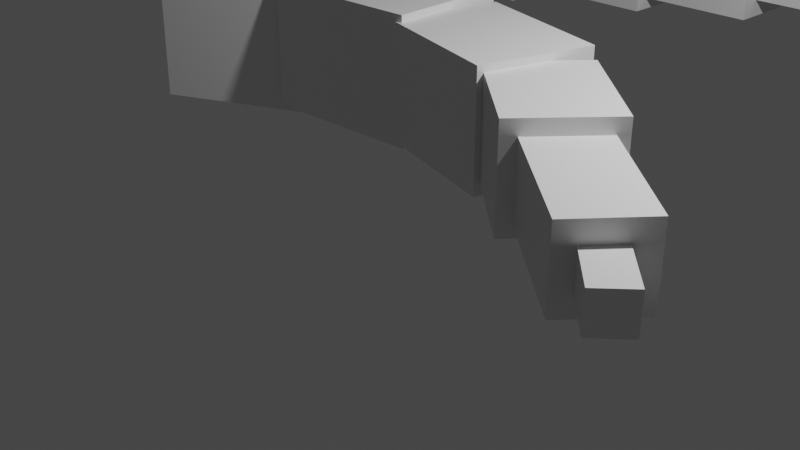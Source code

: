 # Source: snake.blend  (saved by Blender 2.90.8; exported with 4.5.12 LTS)
import bpy
from mathutils import Matrix  # noqa: F401  (used for matrix-valued properties, if any)

bpy.ops.wm.read_factory_settings(use_empty=True)
scene = bpy.context.scene
scene.name = 'Scene'

# ---- collections
col_collection = bpy.data.collections.new('Collection'); scene.collection.children.link(col_collection)

# ---- materials (node trees are filled in below, after node groups)
mat_material = bpy.data.materials.new('Material')
mat_material.alpha_threshold = 0.0
mat_material.use_transparent_shadow = False
mat_material.line_color = (0.0, 0.0, 0.0, 1.0)
mat_material_001 = bpy.data.materials.new('Material.001')
mat_material_001.alpha_threshold = 0.0
mat_material_001.use_transparent_shadow = False
mat_material_001.line_color = (0.0, 0.0, 0.0, 1.0)
mat_material_002 = bpy.data.materials.new('Material.002')
mat_material_002.alpha_threshold = 0.0
mat_material_002.use_transparent_shadow = False
mat_material_002.line_color = (0.0, 0.0, 0.0, 1.0)
mat_material_003 = bpy.data.materials.new('Material.003')
mat_material_003.alpha_threshold = 0.0
mat_material_003.use_transparent_shadow = False
mat_material_003.line_color = (0.0, 0.0, 0.0, 1.0)
mat_material_004 = bpy.data.materials.new('Material.004')
mat_material_004.alpha_threshold = 0.0
mat_material_004.use_transparent_shadow = False
mat_material_004.line_color = (0.0, 0.0, 0.0, 1.0)
mat_material_005 = bpy.data.materials.new('Material.005')
mat_material_005.alpha_threshold = 0.0
mat_material_005.use_transparent_shadow = False
mat_material_005.line_color = (0.0, 0.0, 0.0, 1.0)

# ---- material node trees
mat_material.use_nodes = True; mat_material.node_tree.nodes.clear()
_N = mat_material.node_tree.nodes; _L = mat_material.node_tree.links
n0 = _N.new('ShaderNodeOutputMaterial'); n0.name = 'Material Output'; n0.location = (300, 300)
n1 = _N.new('ShaderNodeBsdfPrincipled'); n1.name = 'Principled BSDF'; n1.location = (10, 300)
n1.distribution = 'GGX'
n1.subsurface_method = 'BURLEY'
n1.inputs[2].default_value = 0.4
n1.inputs[3].default_value = 1.45
n1.inputs[27].default_value = (0.0, 0.0, 0.0, 1.0)
n1.inputs[28].default_value = 1.0
_L.new(n1.outputs[0], n0.inputs[0])
n0.is_active_output = True
mat_material_001.use_nodes = True; mat_material_001.node_tree.nodes.clear()
_N = mat_material_001.node_tree.nodes; _L = mat_material_001.node_tree.links
n0 = _N.new('ShaderNodeOutputMaterial'); n0.name = 'Material Output'; n0.location = (300, 300)
n1 = _N.new('ShaderNodeBsdfPrincipled'); n1.name = 'Principled BSDF'; n1.location = (10, 300)
n1.distribution = 'GGX'
n1.subsurface_method = 'BURLEY'
n1.inputs[2].default_value = 0.4
n1.inputs[3].default_value = 1.45
n1.inputs[27].default_value = (0.0, 0.0, 0.0, 1.0)
n1.inputs[28].default_value = 1.0
_L.new(n1.outputs[0], n0.inputs[0])
n0.is_active_output = True
mat_material_002.use_nodes = True; mat_material_002.node_tree.nodes.clear()
_N = mat_material_002.node_tree.nodes; _L = mat_material_002.node_tree.links
n0 = _N.new('ShaderNodeOutputMaterial'); n0.name = 'Material Output'; n0.location = (300, 300)
n1 = _N.new('ShaderNodeBsdfPrincipled'); n1.name = 'Principled BSDF'; n1.location = (10, 300)
n1.distribution = 'GGX'
n1.subsurface_method = 'BURLEY'
n1.inputs[2].default_value = 0.4
n1.inputs[3].default_value = 1.45
n1.inputs[27].default_value = (0.0, 0.0, 0.0, 1.0)
n1.inputs[28].default_value = 1.0
_L.new(n1.outputs[0], n0.inputs[0])
n0.is_active_output = True
mat_material_003.use_nodes = True; mat_material_003.node_tree.nodes.clear()
_N = mat_material_003.node_tree.nodes; _L = mat_material_003.node_tree.links
n0 = _N.new('ShaderNodeOutputMaterial'); n0.name = 'Material Output'; n0.location = (300, 300)
n1 = _N.new('ShaderNodeBsdfPrincipled'); n1.name = 'Principled BSDF'; n1.location = (10, 300)
n1.distribution = 'GGX'
n1.subsurface_method = 'BURLEY'
n1.inputs[2].default_value = 0.4
n1.inputs[3].default_value = 1.45
n1.inputs[27].default_value = (0.0, 0.0, 0.0, 1.0)
n1.inputs[28].default_value = 1.0
_L.new(n1.outputs[0], n0.inputs[0])
n0.is_active_output = True
mat_material_004.use_nodes = True; mat_material_004.node_tree.nodes.clear()
_N = mat_material_004.node_tree.nodes; _L = mat_material_004.node_tree.links
n0 = _N.new('ShaderNodeOutputMaterial'); n0.name = 'Material Output'; n0.location = (300, 300)
n1 = _N.new('ShaderNodeBsdfPrincipled'); n1.name = 'Principled BSDF'; n1.location = (10, 300)
n1.distribution = 'GGX'
n1.subsurface_method = 'BURLEY'
n1.inputs[2].default_value = 0.4
n1.inputs[3].default_value = 1.45
n1.inputs[27].default_value = (0.0, 0.0, 0.0, 1.0)
n1.inputs[28].default_value = 1.0
_L.new(n1.outputs[0], n0.inputs[0])
n0.is_active_output = True
mat_material_005.use_nodes = True; mat_material_005.node_tree.nodes.clear()
_N = mat_material_005.node_tree.nodes; _L = mat_material_005.node_tree.links
n0 = _N.new('ShaderNodeOutputMaterial'); n0.name = 'Material Output'; n0.location = (300, 300)
n1 = _N.new('ShaderNodeBsdfPrincipled'); n1.name = 'Principled BSDF'; n1.location = (10, 300)
n1.distribution = 'GGX'
n1.subsurface_method = 'BURLEY'
n1.inputs[2].default_value = 0.4
n1.inputs[3].default_value = 1.45
n1.inputs[27].default_value = (0.0, 0.0, 0.0, 1.0)
n1.inputs[28].default_value = 1.0
_L.new(n1.outputs[0], n0.inputs[0])
n0.is_active_output = True

# ---- world
world_world = bpy.data.worlds.new('World'); scene.world = world_world
world_world.use_nodes = True; world_world.node_tree.nodes.clear()
_N = world_world.node_tree.nodes; _L = world_world.node_tree.links
n0 = _N.new('ShaderNodeOutputWorld'); n0.name = 'World Output'; n0.location = (300, 300)
n1 = _N.new('ShaderNodeBackground'); n1.name = 'Background'; n1.location = (10, 300)
n1.inputs[0].default_value = (0.05088, 0.05088, 0.05088, 1.0)
_L.new(n1.outputs[0], n0.inputs[0])
n0.is_active_output = True
world_world.color = (0.05088, 0.05088, 0.05088)
world_world.use_sun_shadow = False
world_world.sun_shadow_jitter_overblur = 0.0

# ---- cameras
cam_camera = bpy.data.cameras.new('Camera')
cam_camera.clip_end = 100.0
cam_camera.ortho_scale = 7.314

# ---- lights
light_light = bpy.data.lights.new('Light', 'POINT')
light_light.transmission_factor = 0.0
light_light.energy = 1000.0
light_light.shadow_soft_size = 0.1
light_light.shadow_maximum_resolution = 0.006
light_light.use_absolute_resolution = True

# ---- meshes
me_cube = bpy.data.meshes.new('Cube')
me_cube.from_pydata([(1.0, 1.0, 1.0), (1.0, 1.0, -1.0), (1.0, -1.0, 1.0), (1.0, -1.0, -1.0), (-1.0, 1.0, 1.0), (-1.0, 1.0, -1.0), (-1.0, -1.0, 1.0), (-1.0, -1.0, -1.0)], [], [(0, 4, 6, 2), (3, 2, 6, 7), (7, 6, 4, 5), (5, 1, 3, 7), (1, 0, 2, 3), (5, 4, 0, 1)])
_uv = me_cube.uv_layers.new(name='UVMap')
_uv.uv.foreach_set('vector', [0.625, 0.5, 0.875, 0.5, 0.875, 0.75, 0.625, 0.75, 0.375, 0.75, 0.625, 0.75, 0.625, 1.0, 0.375, 1.0, 0.375, 0.0, 0.625, 0.0, 0.625, 0.25, 0.375, 0.25, 0.125, 0.5, 0.375, 0.5, 0.375, 0.75, 0.125, 0.75, 0.375, 0.5, 0.625, 0.5, 0.625, 0.75, 0.375, 0.75, 0.375, 0.25, 0.625, 0.25, 0.625, 0.5, 0.375, 0.5])
me_cube.materials.append(mat_material)
me_cube.use_remesh_preserve_volume = False
me_cube.use_remesh_preserve_attributes = False
me_cube.use_mirror_vertex_groups = False
me_cube.update()
me_x = bpy.data.meshes.new('Куб')
me_x.from_pydata([(-1.0, -1.0, -1.0), (-1.0, -1.0, 1.0), (-1.0, 1.0, -1.0), (-1.0, 1.0, 1.0), (1.0, -1.0, -1.0), (1.0, -1.0, 1.0), (1.0, 1.0, -1.0), (1.0, 1.0, 1.0)], [], [(0, 1, 3, 2), (2, 3, 7, 6), (6, 7, 5, 4), (4, 5, 1, 0), (2, 6, 4, 0), (7, 3, 1, 5)])
_uv = me_x.uv_layers.new(name='UVКарта')
_uv.uv.foreach_set('vector', [0.375, 0.0, 0.625, 0.0, 0.625, 0.25, 0.375, 0.25, 0.375, 0.25, 0.625, 0.25, 0.625, 0.5, 0.375, 0.5, 0.375, 0.5, 0.625, 0.5, 0.625, 0.75, 0.375, 0.75, 0.375, 0.75, 0.625, 0.75, 0.625, 1.0, 0.375, 1.0, 0.125, 0.5, 0.375, 0.5, 0.375, 0.75, 0.125, 0.75, 0.625, 0.5, 0.875, 0.5, 0.875, 0.75, 0.625, 0.75])
me_x.use_remesh_fix_poles = True
me_x.use_remesh_preserve_attributes = False
me_x.use_mirror_vertex_groups = False
me_x.update()
me_cube_001 = bpy.data.meshes.new('Cube.001')
me_cube_001.from_pydata([(1.0, 1.0, 1.0), (1.0, 1.0, -1.0), (1.0, -1.0, 1.0), (1.0, -1.0, -1.0), (-1.0, 1.0, 1.0), (-1.0, 1.0, -1.0), (-1.0, -1.0, 1.0), (-1.0, -1.0, -1.0)], [], [(0, 4, 6, 2), (3, 2, 6, 7), (7, 6, 4, 5), (5, 1, 3, 7), (1, 0, 2, 3), (5, 4, 0, 1)])
_uv = me_cube_001.uv_layers.new(name='UVMap')
_uv.uv.foreach_set('vector', [0.625, 0.5, 0.875, 0.5, 0.875, 0.75, 0.625, 0.75, 0.375, 0.75, 0.625, 0.75, 0.625, 1.0, 0.375, 1.0, 0.375, 0.0, 0.625, 0.0, 0.625, 0.25, 0.375, 0.25, 0.125, 0.5, 0.375, 0.5, 0.375, 0.75, 0.125, 0.75, 0.375, 0.5, 0.625, 0.5, 0.625, 0.75, 0.375, 0.75, 0.375, 0.25, 0.625, 0.25, 0.625, 0.5, 0.375, 0.5])
me_cube_001.materials.append(mat_material_001)
me_cube_001.use_remesh_preserve_volume = False
me_cube_001.use_remesh_preserve_attributes = False
me_cube_001.use_mirror_vertex_groups = False
me_cube_001.update()
me_cube_002 = bpy.data.meshes.new('Cube.002')
me_cube_002.from_pydata([(1.0, 1.0, 1.0), (1.0, 1.0, -1.0), (1.0, -1.0, 1.0), (1.0, -1.0, -1.0), (-1.0, 1.0, 1.0), (-1.0, 1.0, -1.0), (-1.0, -1.0, 1.0), (-1.0, -1.0, -1.0)], [], [(0, 4, 6, 2), (3, 2, 6, 7), (7, 6, 4, 5), (5, 1, 3, 7), (1, 0, 2, 3), (5, 4, 0, 1)])
_uv = me_cube_002.uv_layers.new(name='UVMap')
_uv.uv.foreach_set('vector', [0.625, 0.5, 0.875, 0.5, 0.875, 0.75, 0.625, 0.75, 0.375, 0.75, 0.625, 0.75, 0.625, 1.0, 0.375, 1.0, 0.375, 0.0, 0.625, 0.0, 0.625, 0.25, 0.375, 0.25, 0.125, 0.5, 0.375, 0.5, 0.375, 0.75, 0.125, 0.75, 0.375, 0.5, 0.625, 0.5, 0.625, 0.75, 0.375, 0.75, 0.375, 0.25, 0.625, 0.25, 0.625, 0.5, 0.375, 0.5])
me_cube_002.materials.append(mat_material_002)
me_cube_002.use_remesh_preserve_volume = False
me_cube_002.use_remesh_preserve_attributes = False
me_cube_002.use_mirror_vertex_groups = False
me_cube_002.update()
me_cube_003 = bpy.data.meshes.new('Cube.003')
me_cube_003.from_pydata([(1.0, 1.0, 1.0), (1.0, 1.0, -1.0), (1.0, -1.0, 1.0), (1.0, -1.0, -1.0), (-1.0, 1.0, 1.0), (-1.0, 1.0, -1.0), (-1.0, -1.0, 1.0), (-1.0, -1.0, -1.0)], [], [(0, 4, 6, 2), (3, 2, 6, 7), (7, 6, 4, 5), (5, 1, 3, 7), (1, 0, 2, 3), (5, 4, 0, 1)])
_uv = me_cube_003.uv_layers.new(name='UVMap')
_uv.uv.foreach_set('vector', [0.625, 0.5, 0.875, 0.5, 0.875, 0.75, 0.625, 0.75, 0.375, 0.75, 0.625, 0.75, 0.625, 1.0, 0.375, 1.0, 0.375, 0.0, 0.625, 0.0, 0.625, 0.25, 0.375, 0.25, 0.125, 0.5, 0.375, 0.5, 0.375, 0.75, 0.125, 0.75, 0.375, 0.5, 0.625, 0.5, 0.625, 0.75, 0.375, 0.75, 0.375, 0.25, 0.625, 0.25, 0.625, 0.5, 0.375, 0.5])
me_cube_003.materials.append(mat_material_003)
me_cube_003.use_remesh_preserve_volume = False
me_cube_003.use_remesh_preserve_attributes = False
me_cube_003.use_mirror_vertex_groups = False
me_cube_003.update()
me_cube_004 = bpy.data.meshes.new('Cube.004')
me_cube_004.from_pydata([(1.0, 1.0, 1.0), (1.0, 1.0, -1.0), (1.0, -1.0, 1.0), (1.0, -1.0, -1.0), (-1.0, 1.0, 1.0), (-1.0, 1.0, -1.0), (-1.0, -1.0, 1.0), (-1.0, -1.0, -1.0)], [], [(0, 4, 6, 2), (3, 2, 6, 7), (7, 6, 4, 5), (5, 1, 3, 7), (1, 0, 2, 3), (5, 4, 0, 1)])
_uv = me_cube_004.uv_layers.new(name='UVMap')
_uv.uv.foreach_set('vector', [0.625, 0.5, 0.875, 0.5, 0.875, 0.75, 0.625, 0.75, 0.375, 0.75, 0.625, 0.75, 0.625, 1.0, 0.375, 1.0, 0.375, 0.0, 0.625, 0.0, 0.625, 0.25, 0.375, 0.25, 0.125, 0.5, 0.375, 0.5, 0.375, 0.75, 0.125, 0.75, 0.375, 0.5, 0.625, 0.5, 0.625, 0.75, 0.375, 0.75, 0.375, 0.25, 0.625, 0.25, 0.625, 0.5, 0.375, 0.5])
me_cube_004.materials.append(mat_material_004)
me_cube_004.use_remesh_preserve_volume = False
me_cube_004.use_remesh_preserve_attributes = False
me_cube_004.use_mirror_vertex_groups = False
me_cube_004.update()
me_cube_005 = bpy.data.meshes.new('Cube.005')
me_cube_005.from_pydata([(1.0, 1.0, 1.0), (1.0, 1.0, -1.0), (1.0, -1.0, 1.0), (1.0, -1.0, -1.0), (-1.0, 1.0, 1.0), (-1.0, 1.0, -1.0), (-1.0, -1.0, 1.0), (-1.0, -1.0, -1.0)], [], [(0, 4, 6, 2), (3, 2, 6, 7), (7, 6, 4, 5), (5, 1, 3, 7), (1, 0, 2, 3), (5, 4, 0, 1)])
_uv = me_cube_005.uv_layers.new(name='UVMap')
_uv.uv.foreach_set('vector', [0.625, 0.5, 0.875, 0.5, 0.875, 0.75, 0.625, 0.75, 0.375, 0.75, 0.625, 0.75, 0.625, 1.0, 0.375, 1.0, 0.375, 0.0, 0.625, 0.0, 0.625, 0.25, 0.375, 0.25, 0.125, 0.5, 0.375, 0.5, 0.375, 0.75, 0.125, 0.75, 0.375, 0.5, 0.625, 0.5, 0.625, 0.75, 0.375, 0.75, 0.375, 0.25, 0.625, 0.25, 0.625, 0.5, 0.375, 0.5])
me_cube_005.materials.append(mat_material_005)
me_cube_005.use_remesh_preserve_volume = False
me_cube_005.use_remesh_preserve_attributes = False
me_cube_005.use_mirror_vertex_groups = False
me_cube_005.update()
me_001 = bpy.data.meshes.new('Куб.001')
me_001.from_pydata([(-1.0, -1.0, -1.0), (-1.0, -1.0, 1.0), (-1.0, 1.0, -1.0), (-1.0, 1.0, 1.0), (1.0, -1.0, -1.0), (1.0, -1.0, 1.0), (1.0, 1.0, -1.0), (1.0, 1.0, 1.0)], [], [(0, 1, 3, 2), (2, 3, 7, 6), (6, 7, 5, 4), (4, 5, 1, 0), (2, 6, 4, 0), (7, 3, 1, 5)])
_uv = me_001.uv_layers.new(name='UVКарта')
_uv.uv.foreach_set('vector', [0.375, 0.0, 0.625, 0.0, 0.625, 0.25, 0.375, 0.25, 0.375, 0.25, 0.625, 0.25, 0.625, 0.5, 0.375, 0.5, 0.375, 0.5, 0.625, 0.5, 0.625, 0.75, 0.375, 0.75, 0.375, 0.75, 0.625, 0.75, 0.625, 1.0, 0.375, 1.0, 0.125, 0.5, 0.375, 0.5, 0.375, 0.75, 0.125, 0.75, 0.625, 0.5, 0.875, 0.5, 0.875, 0.75, 0.625, 0.75])
me_001.use_remesh_fix_poles = True
me_001.use_remesh_preserve_attributes = False
me_001.use_mirror_vertex_groups = False
me_001.update()
me_002 = bpy.data.meshes.new('Куб.002')
me_002.from_pydata([(-1.0, -1.0, -1.0), (-1.0, -1.0, 1.0), (-1.0, 1.0, -1.0), (-1.0, 1.0, 1.0), (1.0, -1.0, -1.0), (1.0, -1.0, 1.0), (1.0, 1.0, -1.0), (1.0, 1.0, 1.0)], [], [(0, 1, 3, 2), (2, 3, 7, 6), (6, 7, 5, 4), (4, 5, 1, 0), (2, 6, 4, 0), (7, 3, 1, 5)])
_uv = me_002.uv_layers.new(name='UVКарта')
_uv.uv.foreach_set('vector', [0.375, 0.0, 0.625, 0.0, 0.625, 0.25, 0.375, 0.25, 0.375, 0.25, 0.625, 0.25, 0.625, 0.5, 0.375, 0.5, 0.375, 0.5, 0.625, 0.5, 0.625, 0.75, 0.375, 0.75, 0.375, 0.75, 0.625, 0.75, 0.625, 1.0, 0.375, 1.0, 0.125, 0.5, 0.375, 0.5, 0.375, 0.75, 0.125, 0.75, 0.625, 0.5, 0.875, 0.5, 0.875, 0.75, 0.625, 0.75])
me_002.use_remesh_fix_poles = True
me_002.use_remesh_preserve_attributes = False
me_002.use_mirror_vertex_groups = False
me_002.update()
me_003 = bpy.data.meshes.new('Куб.003')
me_003.from_pydata([(-1.0, -1.0, -1.0), (-1.0, -1.0, 1.0), (-1.0, 1.0, -1.0), (-1.0, 1.0, 1.0), (1.0, -1.0, -1.0), (1.0, -1.0, 1.0), (1.0, 1.0, -1.0), (1.0, 1.0, 1.0)], [], [(0, 1, 3, 2), (2, 3, 7, 6), (6, 7, 5, 4), (4, 5, 1, 0), (2, 6, 4, 0), (7, 3, 1, 5)])
_uv = me_003.uv_layers.new(name='UVКарта')
_uv.uv.foreach_set('vector', [0.375, 0.0, 0.625, 0.0, 0.625, 0.25, 0.375, 0.25, 0.375, 0.25, 0.625, 0.25, 0.625, 0.5, 0.375, 0.5, 0.375, 0.5, 0.625, 0.5, 0.625, 0.75, 0.375, 0.75, 0.375, 0.75, 0.625, 0.75, 0.625, 1.0, 0.375, 1.0, 0.125, 0.5, 0.375, 0.5, 0.375, 0.75, 0.125, 0.75, 0.625, 0.5, 0.875, 0.5, 0.875, 0.75, 0.625, 0.75])
me_003.use_remesh_fix_poles = True
me_003.use_remesh_preserve_attributes = False
me_003.use_mirror_vertex_groups = False
me_003.update()
me_004 = bpy.data.meshes.new('Куб.004')
me_004.from_pydata([(-1.0, -1.0, -1.0), (-1.0, -1.0, 1.0), (-1.0, 1.0, -1.0), (-1.0, 1.0, 1.0), (1.0, -1.0, -1.0), (1.0, -1.0, 1.0), (1.0, 1.0, -1.0), (1.0, 1.0, 1.0)], [], [(0, 1, 3, 2), (2, 3, 7, 6), (6, 7, 5, 4), (4, 5, 1, 0), (2, 6, 4, 0), (7, 3, 1, 5)])
_uv = me_004.uv_layers.new(name='UVКарта')
_uv.uv.foreach_set('vector', [0.375, 0.0, 0.625, 0.0, 0.625, 0.25, 0.375, 0.25, 0.375, 0.25, 0.625, 0.25, 0.625, 0.5, 0.375, 0.5, 0.375, 0.5, 0.625, 0.5, 0.625, 0.75, 0.375, 0.75, 0.375, 0.75, 0.625, 0.75, 0.625, 1.0, 0.375, 1.0, 0.125, 0.5, 0.375, 0.5, 0.375, 0.75, 0.125, 0.75, 0.625, 0.5, 0.875, 0.5, 0.875, 0.75, 0.625, 0.75])
me_004.use_remesh_fix_poles = True
me_004.use_remesh_preserve_attributes = False
me_004.use_mirror_vertex_groups = False
me_004.update()

# ---- objects
ob_cube = bpy.data.objects.new('Cube', me_cube)
ob_light = bpy.data.objects.new('Light', light_light)
ob_camera = bpy.data.objects.new('Camera', cam_camera)
ob_x = bpy.data.objects.new('Куб', me_x)
ob_cube_001 = bpy.data.objects.new('Cube.001', me_cube_001)
ob_cube_002 = bpy.data.objects.new('Cube.002', me_cube_002)
ob_cube_003 = bpy.data.objects.new('Cube.003', me_cube_003)
ob_cube_004 = bpy.data.objects.new('Cube.004', me_cube_004)
ob_cube_005 = bpy.data.objects.new('Cube.005', me_cube_005)
ob_001 = bpy.data.objects.new('Куб.001', me_001)
ob_002 = bpy.data.objects.new('Куб.002', me_002)
ob_003 = bpy.data.objects.new('Куб.003', me_003)
ob_004 = bpy.data.objects.new('Куб.004', me_004)

# ---- transforms, parenting, visibility, modifiers, constraints
ob_cube.location = (-2.776, 0.4939, 1.379)
ob_cube.rotation_euler = (0.006253, 0.01172, 0.4836)
ob_cube.scale = (0.8712, 0.7494, 0.7494)
ob_cube.lock_rotations_4d = False
ob_cube.empty_display_type = 'ARROWS'
ob_cube.lineart.crease_threshold = 0.0
ob_light.location = (4.076, 1.005, 5.904)
ob_light.rotation_euler = (0.6503, 0.05522, 1.866)
ob_light.lock_rotations_4d = False
ob_light.empty_display_type = 'ARROWS'
ob_light.color = (0.0, 0.0, 0.0, 0.0)
ob_light.lineart.crease_threshold = 0.0
ob_camera.location = (7.359, -6.926, 4.958)
ob_camera.rotation_euler = (1.109, 0.0, 0.8149)
ob_camera.lock_rotations_4d = False
ob_camera.empty_display_type = 'ARROWS'
ob_camera.color = (0.0, 0.0, 0.0, 0.0)
ob_camera.display_type = 'WIRE'
ob_camera.lineart.crease_threshold = 0.0
ob_x.location = (72.58, 0.7682, 1.4)
ob_x.rotation_euler = (0.0, -0.0, 0.3277)
ob_x.scale = (0.9013, 0.813, 0.813)
ob_x.lineart.crease_threshold = 0.0
ob_cube_001.location = (-1.04, 0.7634, 1.38)
ob_cube_001.rotation_euler = (0.0, -0.0, 0.0477)
ob_cube_001.scale = (0.9103, 0.6803, 0.6803)
ob_cube_001.lock_rotations_4d = False
ob_cube_001.empty_display_type = 'ARROWS'
ob_cube_001.lineart.crease_threshold = 0.0
ob_cube_002.location = (0.6322, 0.5267, 1.372)
ob_cube_002.rotation_euler = (0.0, -0.0, -0.2678)
ob_cube_002.scale = (0.8202, 0.6129, 0.6129)
ob_cube_002.lock_rotations_4d = False
ob_cube_002.empty_display_type = 'ARROWS'
ob_cube_002.lineart.crease_threshold = 0.0
ob_cube_003.location = (1.911, -0.08097, 1.394)
ob_cube_003.rotation_euler = (0.0, -0.0, -0.7147)
ob_cube_003.scale = (0.6915, 0.5168, 0.5168)
ob_cube_003.lock_rotations_4d = False
ob_cube_003.empty_display_type = 'ARROWS'
ob_cube_003.lineart.crease_threshold = 0.0
ob_cube_004.location = (2.96, -0.9482, 1.372)
ob_cube_004.rotation_euler = (0.0, -0.0, 2.448)
ob_cube_004.scale = (0.7634, 0.3851, 0.3851)
ob_cube_004.lock_rotations_4d = False
ob_cube_004.empty_display_type = 'ARROWS'
ob_cube_004.lineart.crease_threshold = 0.0
ob_cube_005.location = (3.683, -1.613, 1.372)
ob_cube_005.rotation_euler = (0.0, -0.0, 2.333)
ob_cube_005.scale = (0.362, 0.1826, 0.1826)
ob_cube_005.lock_rotations_4d = False
ob_cube_005.empty_display_type = 'ARROWS'
ob_cube_005.lineart.crease_threshold = 0.0
ob_001.location = (-4.444, 6.102, 1.455)
ob_001.scale = (1.248, 0.813, 0.813)
ob_001.lineart.crease_threshold = 0.0
ob_002.location = (-2.322, 6.149, 1.455)
ob_002.scale = (1.137, 0.613, 0.613)
ob_002.lineart.crease_threshold = 0.0
ob_003.location = (-0.5299, 6.165, 1.455)
ob_003.scale = (0.8441, 0.4553, 0.4553)
ob_003.lineart.crease_threshold = 0.0
ob_004.location = (0.7121, 6.181, 1.455)
ob_004.scale = (0.619, 0.2371, 0.2371)
ob_004.lineart.crease_threshold = 0.0

# ---- collection membership
col_collection.objects.link(ob_cube)
col_collection.objects.link(ob_light)
col_collection.objects.link(ob_camera)
col_collection.objects.link(ob_x)
col_collection.objects.link(ob_cube_001)
col_collection.objects.link(ob_cube_002)
col_collection.objects.link(ob_cube_003)
col_collection.objects.link(ob_cube_004)
col_collection.objects.link(ob_cube_005)
col_collection.objects.link(ob_001)
col_collection.objects.link(ob_002)
col_collection.objects.link(ob_003)
col_collection.objects.link(ob_004)

# ---- scene / render settings (as saved in the file)
scene.camera = ob_camera
scene.frame_start = 1; scene.frame_end = 250; scene.frame_set(0)
scene.render.engine = 'BLENDER_EEVEE_NEXT'
scene.cycles.use_denoising = False
scene.cycles.samples = 128
scene.cycles.sampling_pattern = 'TABULATED_SOBOL'
scene.cycles.use_adaptive_sampling = False
scene.cycles.use_light_tree = False
scene.view_settings.view_transform = 'Filmic'
bpy.context.view_layer.update()
